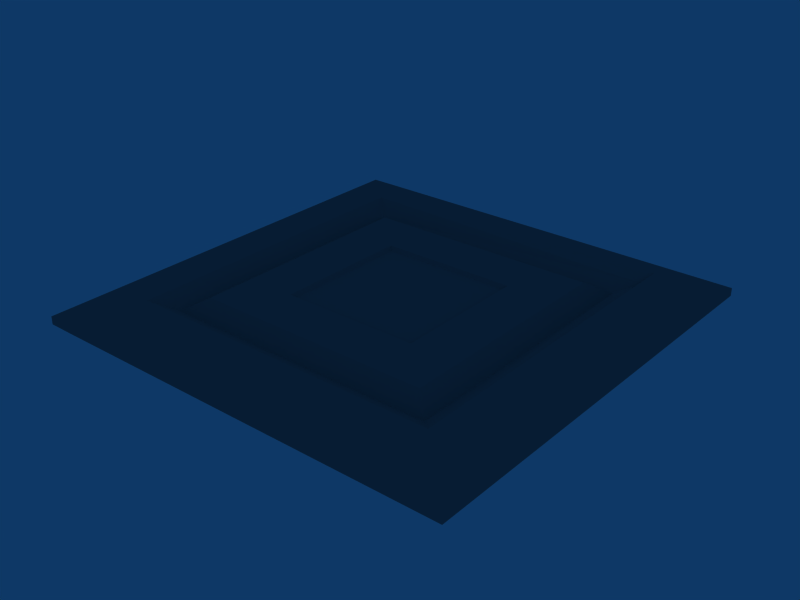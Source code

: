 # Source: board.blend  (saved by Blender 2.49.2; exported with 4.5.12 LTS)
import bpy
from mathutils import Matrix  # noqa: F401  (used for matrix-valued properties, if any)

bpy.ops.wm.read_factory_settings(use_empty=True)
scene = bpy.context.scene
scene.name = 'Scene'

# ---- collections
col_collection_1 = bpy.data.collections.new('Collection 1'); scene.collection.children.link(col_collection_1)

# ---- materials (node trees are filled in below, after node groups)
mat_initialshadinggroup = bpy.data.materials.new('initialShadingGroup')
mat_initialshadinggroup.alpha_threshold = 0.0
mat_initialshadinggroup.diffuse_color = (0.5, 0.5, 0.5, 1.0)
mat_initialshadinggroup.roughness = 0.5
mat_initialshadinggroup.line_color = (0.0, 0.0, 0.0, 1.0)

# ---- material node trees

# ---- world
world_world = bpy.data.worlds.new('World'); scene.world = world_world
world_world.color = (0.05656, 0.2208, 0.4)
world_world.use_sun_shadow = False
world_world.sun_shadow_jitter_overblur = 0.0
world_world.cycles.sampling_method = 'MANUAL'
world_world.cycles.sample_map_resolution = 256

# ---- meshes
me_board = bpy.data.meshes.new('Board')
me_board.from_pydata([(-6.0, 6.0, 1.0), (6.0, 6.0, 1.0), (-8.0, 8.0, 0.0), (8.0, 8.0, 0.8), (-8.0, 8.0, 1.0), (-8.0, 9.1, 1.0), (8.0, 9.1, 1.0), (-8.0, 9.4, 0.0), (8.0, 9.4, 0.0), (-9.5, -9.5, 0.0), (-8.0, -9.5, 0.0), (-9.2, -9.2, 1.0), (-8.0, -9.2, 1.0), (-9.2, 9.1, 1.0), (-8.0, 9.1, 1.0), (-9.5, 9.4, 0.0), (-8.0, 9.4, 0.0), (-8.0, -9.5, 0.0), (8.0, -9.5, 0.0), (-8.0, -9.2, 1.0), (8.0, -9.2, 1.0), (-8.0, -8.0, 1.0), (8.0, -8.0, 1.0), (8.0, -8.0, 0.0), (8.0, -9.5, 0.0), (9.5, -9.5, 0.0), (8.0, -9.2, 1.0), (9.2, -9.2, 1.0), (8.0, 9.1, 1.0), (9.2, 9.1, 1.0), (8.0, 9.4, 0.0), (9.5, 9.4, 0.0), (-9.5, 11.02, 0.4), (9.5, 11.02, 0.4), (9.5, 11.02, 0.0), (-9.5, 11.02, 0.0), (-11.01, -11.01, 0.0), (-9.5, -11.02, 0.0), (-9.5, -11.02, 0.4), (-11.01, -11.01, 0.4), (-11.01, 11.01, 0.4), (-9.5, 11.02, 0.4), (-9.5, 11.02, 0.0), (-11.01, 11.01, 0.0), (-9.5, -11.02, 0.0), (9.51, -11.0, 0.0), (9.51, -11.0, 0.4), (-9.5, -11.02, 0.4), (9.51, -11.0, 0.0), (11.0, -11.0, 0.0), (11.0, -11.0, 0.4), (9.5, 11.02, 0.4), (11.02, 11.02, 0.4), (11.02, 11.02, 0.0), (9.5, 11.02, 0.0), (-6.0, -6.0, 1.0), (6.0, -6.0, 1.0), (9.51, -11.0, 0.4), (11.0, -11.0, 0.0), (9.51, -11.0, -5.96e-08), (-9.5, -11.02, 0.0), (-11.01, -11.01, 0.0), (-11.01, 11.01, 0.4), (-9.5, 11.02, 0.4), (-11.01, 11.01, -5.96e-08), (-9.5, 11.02, -5.96e-08), (9.5, 11.02, 0.0), (11.02, 11.02, 0.0), (-9.5, -11.02, 0.4), (-6.0, 6.0, 1.0), (6.0, 6.0, 1.0), (-7.0, 7.0, 0.4), (7.0, 7.0, 0.4), (-8.0, 8.0, 1.0), (-7.0, 7.0, 0.4), (-7.0, -7.0, 0.4), (-8.0, 8.0, 1.0), (7.0, 7.0, 0.4), (7.0, -7.0, 0.4), (8.0, -8.0, 1.0), (-7.0, -7.0, 0.4), (7.0, -7.0, 0.4), (8.0, -8.0, 1.0), (-6.0, -6.0, 1.0), (7.0, -7.0, 0.4), (7.0, -7.0, 0.4), (-8.0, 8.0, 1.0), (7.0, -7.0, 0.4), (8.0, -8.0, 1.0), (8.0, -8.0, 1.0), (8.0, -8.0, 1.0), (7.0, -7.0, 0.4), (7.0, -7.0, 0.4), (7.0, -7.0, 0.4), (-4.0, 6.0, 1.0), (-2.0, 6.0, 1.0), (0.0, 6.0, 1.0), (2.0, 6.0, 1.0), (4.0, 6.0, 1.0), (-6.0, 4.0, 1.0), (-6.0, 2.0, 1.0), (-6.0, 0.0, 1.0), (-6.0, -2.0, 1.0), (-6.0, -4.0, 1.0), (-4.0, -6.0, 1.0), (-2.0, -6.0, 1.0), (0.0, -6.0, 1.0), (2.0, -6.0, 1.0), (4.0, -6.0, 1.0), (6.0, 4.0, 1.0), (6.0, 2.0, 1.0), (6.0, 0.0, 1.0), (6.0, -2.0, 1.0), (6.0, -4.0, 1.0), (3.5, 3.5, 1.0), (2.0, 3.5, 1.0), (0.0, 3.5, 1.0), (-2.0, 3.5, 1.0), (-3.5, 3.5, 1.0), (3.5, 2.0, 1.0), (-3.5, 2.0, 1.0), (3.5, 0.0, 1.0), (-3.5, 0.0, 1.0), (3.5, -2.0, 1.0), (-3.5, -2.0, 1.0), (3.5, -3.5, 1.0), (2.0, -3.5, 1.0), (0.0, -3.5, 1.0), (-2.0, -3.5, 1.0), (-3.5, -3.5, 1.0), (3.3, -2.0, 0.8343), (3.3, -3.3, 0.8343), (2.0, -3.3, 0.8343), (0.0, -3.3, 0.8343), (-2.0, -3.3, 0.8343), (-3.3, -3.3, 0.8343), (-3.3, -2.0, 0.8343), (3.3, 0.0, 0.8343), (-3.3, 0.0, 0.8343), (3.3, 2.0, 0.8343), (-3.3, 2.0, 0.8343), (3.3, 3.3, 0.8343), (-3.3, 3.3, 0.8343), (2.0, 3.3, 0.8343), (0.0, 3.3, 0.8343), (-2.0, 3.3, 0.8343), (2.0, -2.0, 0.8343), (0.0, -2.0, 0.8343), (-2.0, -2.0, 0.8343), (2.0, 0.0, 0.8343), (0.0, 0.0, 0.8343), (-2.0, 0.0, 0.8343), (2.0, 2.0, 0.8343), (0.0, 2.0, 0.8343), (-2.0, 2.0, 0.8343)], [(17, 19), (55, 83), (79, 88), (87, 91), (87, 93)], [(4, 3, 6, 5), (32, 33, 34, 35), (7, 8, 3, 2), (3, 8, 6), (7, 2, 4, 5), (11, 12, 14, 13), (15, 16, 10, 9), (43, 36, 39, 40), (44, 45, 46, 47), (19, 20, 22, 21), (18, 23, 22, 20), (26, 27, 29, 28), (30, 31, 25, 24), (49, 53, 52, 50), (5, 6, 33, 32), (8, 7, 35, 34), (9, 10, 37, 36), (12, 11, 39, 38), (13, 14, 41, 40), (16, 15, 43, 42), (15, 9, 36, 43), (11, 13, 40, 39), (17, 18, 45, 44), (20, 19, 68, 46), (24, 25, 49, 48), (27, 26, 57, 50), (28, 29, 52, 51), (31, 30, 54, 53), (25, 31, 53, 49), (29, 27, 50, 52), (50, 57, 59, 58), (38, 39, 61, 60), (40, 41, 63, 62), (62, 63, 65, 64), (51, 52, 67, 66), (69, 70, 72, 71), (71, 72, 3, 73), (75, 74, 76, 21), (77, 92, 79, 3), (81, 80, 21, 82), (78, 56, 84, 85), (88, 87, 89, 90), (94, 0, 99, 118), (95, 94, 118, 117), (96, 95, 117, 116), (97, 96, 116, 115), (98, 97, 115, 114), (1, 98, 114, 109), (118, 99, 100, 120), (109, 114, 119, 110), (120, 100, 101, 122), (110, 119, 121, 111), (122, 101, 102, 124), (111, 121, 123, 112), (124, 102, 103, 129), (112, 123, 125, 113), (129, 103, 55, 104), (128, 129, 104, 105), (127, 128, 105, 106), (126, 127, 106, 107), (125, 126, 107, 108), (113, 125, 108, 56), (96, 70, 69), (0, 94, 69), (98, 1, 70), (94, 95, 69), (97, 98, 70), (95, 96, 69), (96, 97, 70), (101, 74, 75), (55, 103, 75), (99, 0, 74), (103, 102, 75), (100, 99, 74), (102, 101, 75), (101, 100, 74), (111, 78, 77), (1, 109, 77), (113, 56, 78), (109, 110, 77), (112, 113, 78), (110, 111, 77), (111, 112, 78), (106, 80, 81), (56, 108, 81), (104, 55, 80), (108, 107, 81), (105, 104, 80), (107, 106, 81), (106, 105, 80), (125, 123, 130, 131), (126, 125, 131, 132), (127, 126, 132, 133), (128, 127, 133, 134), (129, 128, 134, 135), (124, 129, 135, 136), (123, 121, 137, 130), (122, 124, 136, 138), (121, 119, 139, 137), (120, 122, 138, 140), (119, 114, 141, 139), (118, 120, 140, 142), (114, 115, 143, 141), (115, 116, 144, 143), (116, 117, 145, 144), (117, 118, 142, 145), (130, 146, 132, 131), (146, 147, 133, 132), (147, 148, 134, 133), (148, 136, 135, 134), (137, 149, 146, 130), (149, 150, 147, 146), (150, 151, 148, 147), (151, 138, 136, 148), (139, 152, 149, 137), (152, 153, 150, 149), (153, 154, 151, 150), (154, 140, 138, 151), (141, 143, 152, 139), (143, 144, 153, 152), (144, 145, 154, 153), (145, 142, 140, 154)])
_uv = me_board.uv_layers.new(name='UVTex')
_uv.uv.foreach_set('vector', [0.375, 0.25, 0.625, 0.25, 0.625, 0.5, 0.375, 0.5, 0.375, 0.5, 0.625, 0.5, 0.625, 0.75, 0.375, 0.75, 0.375, 0.75, 0.625, 0.75, 0.625, 1.0, 0.375, 1.0, 0.625, 0.0, 0.875, 0.0, 0.875, 0.25, 0.125, 0.0, 0.375, 0.0, 0.375, 0.25, 0.125, 0.25, 0.375, 0.25, 0.625, 0.25, 0.625, 0.5, 0.375, 0.5, 0.375, 0.75, 0.625, 0.75, 0.625, 1.0, 0.375, 1.0, 0.125, 0.0, 0.375, 0.0, 0.375, 0.25, 0.125, 0.25, 0.375, 0.0, 0.625, 0.0, 0.625, 0.25, 0.375, 0.25, 0.375, 0.25, 0.625, 0.25, 0.625, 0.5, 0.375, 0.5, 0.625, 0.0, 0.875, 0.0, 0.875, 0.25, 0.625, 0.25, 0.375, 0.25, 0.625, 0.25, 0.625, 0.5, 0.375, 0.5, 0.375, 0.75, 0.625, 0.75, 0.625, 1.0, 0.375, 1.0, 0.625, 0.0, 0.875, 0.0, 0.875, 0.25, 0.625, 0.25, 0.375, 0.5, 0.625, 0.5, 0.625, 0.5, 0.375, 0.5, 0.625, 0.75, 0.375, 0.75, 0.375, 0.75, 0.625, 0.75, 0.375, 0.0, 0.625, 0.0, 0.625, 0.0, 0.375, 0.0, 0.625, 0.25, 0.375, 0.25, 0.375, 0.25, 0.625, 0.25, 0.375, 0.5, 0.625, 0.5, 0.625, 0.5, 0.375, 0.5, 0.625, 0.75, 0.375, 0.75, 0.375, 0.75, 0.625, 0.75, 0.125, 0.0, 0.375, 0.0, 0.375, 0.0, 0.125, 0.0, 0.375, 0.25, 0.125, 0.25, 0.125, 0.25, 0.375, 0.25, 0.375, 0.0, 0.625, 0.0, 0.625, 0.0, 0.375, 0.0, 0.625, 0.25, 0.375, 0.25, 0.375, 0.25, 0.625, 0.25, 0.375, 0.0, 0.625, 0.0, 0.625, 0.0, 0.375, 0.0, 0.625, 0.25, 0.375, 0.25, 0.375, 0.25, 0.625, 0.25, 0.375, 0.5, 0.625, 0.5, 0.625, 0.5, 0.375, 0.5, 0.625, 0.75, 0.375, 0.75, 0.375, 0.75, 0.625, 0.75, 0.625, 0.0, 0.875, 0.0, 0.875, 0.0, 0.625, 0.0, 0.875, 0.25, 0.625, 0.25, 0.625, 0.25, 0.875, 0.25, 0.625, 0.25, 0.375, 0.25, 0.375, 0.25, 0.625, 0.25, 0.625, 0.25, 0.375, 0.25, 0.375, 0.25, 0.625, 0.25, 0.375, 0.5, 0.625, 0.5, 0.625, 0.5, 0.375, 0.5, 0.375, 0.5, 0.625, 0.5, 0.625, 0.5, 0.375, 0.5, 0.375, 0.5, 0.625, 0.5, 0.625, 0.5, 0.375, 0.5, 0.55, 0.3125, 0.55, 0.6884, 0.5625, 0.6884, 0.5625, 0.3125, 0.55, 0.3125, 0.55, 0.6884, 0.5625, 0.6884, 0.5625, 0.3125, 0.55, 0.3125, 0.55, 0.6884, 0.5625, 0.6884, 0.5625, 0.3125, 0.55, 0.3125, 0.55, 0.6884, 0.5625, 0.6884, 0.5625, 0.3125, 0.55, 0.3125, 0.55, 0.6884, 0.5625, 0.6884, 0.5625, 0.3125, 0.55, 0.3125, 0.55, 0.6884, 0.5625, 0.6884, 0.5625, 0.3125, 0.55, 0.3125, 0.55, 0.6884, 0.5625, 0.6884, 0.5625, 0.3125, 0.55, 0.6258, 0.55, 0.6884, 0.5521, 0.6884, 0.5521, 0.6258, 0.55, 0.5631, 0.55, 0.6258, 0.5521, 0.6258, 0.5521, 0.5631, 0.55, 0.5005, 0.55, 0.5631, 0.5521, 0.5631, 0.5521, 0.5005, 0.55, 0.4378, 0.55, 0.5005, 0.5521, 0.5005, 0.5521, 0.4378, 0.55, 0.3752, 0.55, 0.4378, 0.5521, 0.4378, 0.5521, 0.3752, 0.55, 0.3125, 0.55, 0.3752, 0.5521, 0.3752, 0.5521, 0.3125, 0.5521, 0.6258, 0.5521, 0.6884, 0.5542, 0.6884, 0.5542, 0.6258, 0.5521, 0.3125, 0.5521, 0.3752, 0.5542, 0.3752, 0.5542, 0.3125, 0.5542, 0.6258, 0.5542, 0.6884, 0.5562, 0.6884, 0.5563, 0.6258, 0.5542, 0.3125, 0.5542, 0.3752, 0.5562, 0.3752, 0.5562, 0.3125, 0.5563, 0.6258, 0.5562, 0.6884, 0.5583, 0.6884, 0.5583, 0.6258, 0.5562, 0.3125, 0.5562, 0.3752, 0.5583, 0.3752, 0.5583, 0.3125, 0.5583, 0.6258, 0.5583, 0.6884, 0.5604, 0.6884, 0.5604, 0.6258, 0.5583, 0.3125, 0.5583, 0.3752, 0.5604, 0.3752, 0.5604, 0.3125, 0.5604, 0.6258, 0.5604, 0.6884, 0.5625, 0.6884, 0.5625, 0.6258, 0.5604, 0.5631, 0.5604, 0.6258, 0.5625, 0.6258, 0.5625, 0.5631, 0.5604, 0.5005, 0.5604, 0.5631, 0.5625, 0.5631, 0.5625, 0.5005, 0.5604, 0.4378, 0.5604, 0.5005, 0.5625, 0.5005, 0.5625, 0.4378, 0.5604, 0.3752, 0.5604, 0.4378, 0.5625, 0.4378, 0.5625, 0.3752, 0.5604, 0.3125, 0.5604, 0.3752, 0.5625, 0.3752, 0.5625, 0.3125, 0.5542, 0.4378, 0.55, 0.6884, 0.55, 0.3125, 0.55, 0.3125, 0.5542, 0.4378, 0.55, 0.3125, 0.5542, 0.4378, 0.55, 0.6884, 0.55, 0.6884, 0.5542, 0.4378, 0.5542, 0.4378, 0.55, 0.3125, 0.5542, 0.4378, 0.5542, 0.4378, 0.55, 0.6884, 0.5542, 0.4378, 0.5542, 0.4378, 0.55, 0.3125, 0.5542, 0.4378, 0.5542, 0.4378, 0.55, 0.6884, 0.55, 0.5005, 0.5625, 0.6884, 0.5625, 0.3125, 0.55, 0.3125, 0.55, 0.3752, 0.5625, 0.3125, 0.55, 0.6258, 0.55, 0.6884, 0.5625, 0.6884, 0.55, 0.3752, 0.55, 0.4378, 0.5625, 0.3125, 0.55, 0.5631, 0.55, 0.6258, 0.5625, 0.6884, 0.55, 0.4378, 0.55, 0.5005, 0.5625, 0.3125, 0.55, 0.5005, 0.55, 0.5631, 0.5625, 0.6884, 0.55, 0.5005, 0.5625, 0.6884, 0.5625, 0.3125, 0.55, 0.3125, 0.55, 0.3752, 0.5625, 0.3125, 0.55, 0.6258, 0.55, 0.6884, 0.5625, 0.6884, 0.55, 0.3752, 0.55, 0.4378, 0.5625, 0.3125, 0.55, 0.5631, 0.55, 0.6258, 0.5625, 0.6884, 0.55, 0.4378, 0.55, 0.5005, 0.5625, 0.3125, 0.55, 0.5005, 0.55, 0.5631, 0.5625, 0.6884, 0.55, 0.5005, 0.5625, 0.6884, 0.5625, 0.3125, 0.55, 0.3125, 0.55, 0.3752, 0.5625, 0.3125, 0.55, 0.6258, 0.55, 0.6884, 0.5625, 0.6884, 0.55, 0.3752, 0.55, 0.4378, 0.5625, 0.3125, 0.55, 0.5631, 0.55, 0.6258, 0.5625, 0.6884, 0.55, 0.4378, 0.55, 0.5005, 0.5625, 0.3125, 0.55, 0.5005, 0.55, 0.5631, 0.5625, 0.6884, 0.5583, 0.3752, 0.5583, 0.4378, 0.5604, 0.4378, 0.5604, 0.3752, 0.5583, 0.3752, 0.5583, 0.4378, 0.5604, 0.4378, 0.5604, 0.3752, 0.5583, 0.4378, 0.5583, 0.5005, 0.5604, 0.5005, 0.5604, 0.4378, 0.5583, 0.5005, 0.5583, 0.5631, 0.5604, 0.5631, 0.5604, 0.5005, 0.5583, 0.5631, 0.5583, 0.6258, 0.5604, 0.6258, 0.5604, 0.5631, 0.5583, 0.5631, 0.5583, 0.6258, 0.5604, 0.6258, 0.5604, 0.5631, 0.5562, 0.3752, 0.5562, 0.4378, 0.5583, 0.4378, 0.5583, 0.3752, 0.5562, 0.5631, 0.5563, 0.6258, 0.5583, 0.6258, 0.5583, 0.5631, 0.5542, 0.3752, 0.5542, 0.4378, 0.5562, 0.4378, 0.5562, 0.3752, 0.5542, 0.5631, 0.5542, 0.6258, 0.5563, 0.6258, 0.5562, 0.5631, 0.5521, 0.3752, 0.5521, 0.4378, 0.5542, 0.4378, 0.5542, 0.3752, 0.5521, 0.5631, 0.5521, 0.6258, 0.5542, 0.6258, 0.5542, 0.5631, 0.5521, 0.3752, 0.5521, 0.4378, 0.5542, 0.4378, 0.5542, 0.3752, 0.5521, 0.4378, 0.5521, 0.5005, 0.5542, 0.5005, 0.5542, 0.4378, 0.5521, 0.5005, 0.5521, 0.5631, 0.5542, 0.5631, 0.5542, 0.5005, 0.5521, 0.5631, 0.5521, 0.6258, 0.5542, 0.6258, 0.5542, 0.5631, 0.5583, 0.3752, 0.5583, 0.4378, 0.5604, 0.4378, 0.5604, 0.3752, 0.5583, 0.4378, 0.5583, 0.5005, 0.5604, 0.5005, 0.5604, 0.4378, 0.5583, 0.5005, 0.5583, 0.5631, 0.5604, 0.5631, 0.5604, 0.5005, 0.5583, 0.5631, 0.5583, 0.6258, 0.5604, 0.6258, 0.5604, 0.5631, 0.5562, 0.3752, 0.5562, 0.4378, 0.5583, 0.4378, 0.5583, 0.3752, 0.5562, 0.4378, 0.5562, 0.5005, 0.5583, 0.5005, 0.5583, 0.4378, 0.5562, 0.5005, 0.5562, 0.5631, 0.5583, 0.5631, 0.5583, 0.5005, 0.5562, 0.5631, 0.5563, 0.6258, 0.5583, 0.6258, 0.5583, 0.5631, 0.5542, 0.3752, 0.5542, 0.4378, 0.5562, 0.4378, 0.5562, 0.3752, 0.5542, 0.4378, 0.5542, 0.5005, 0.5562, 0.5005, 0.5562, 0.4378, 0.5542, 0.5005, 0.5542, 0.5631, 0.5562, 0.5631, 0.5562, 0.5005, 0.5542, 0.5631, 0.5542, 0.6258, 0.5563, 0.6258, 0.5562, 0.5631, 0.5521, 0.3752, 0.5521, 0.4378, 0.5542, 0.4378, 0.5542, 0.3752, 0.5521, 0.4378, 0.5521, 0.5005, 0.5542, 0.5005, 0.5542, 0.4378, 0.5521, 0.5005, 0.5521, 0.5631, 0.5542, 0.5631, 0.5542, 0.5005, 0.5521, 0.5631, 0.5521, 0.6258, 0.5542, 0.6258, 0.5542, 0.5631])
me_board.materials.append(mat_initialshadinggroup)
me_board.materials.append(None)
me_board.use_remesh_preserve_volume = False
me_board.use_remesh_preserve_attributes = False
me_board.use_mirror_vertex_groups = False
me_board.update()

# ---- objects
ob_board = bpy.data.objects.new('Board', me_board)

# ---- transforms, parenting, visibility, modifiers, constraints
ob_board.location = (0.0, 0.0, 0.0)
ob_board.scale = (0.1, 0.1, 0.1)
ob_board.lock_rotations_4d = False
ob_board.empty_display_type = 'ARROWS'
ob_board.lineart.crease_threshold = 0.0
_vg = ob_board.vertex_groups.new(name='default')
_vg = ob_board.vertex_groups.new(name='polySurface11')
_vg = ob_board.vertex_groups.new(name='polySurface17')
_vg = ob_board.vertex_groups.new(name='polySurface18')

# ---- collection membership
col_collection_1.objects.link(ob_board)

# ---- scene / render settings (as saved in the file)
scene.frame_start = 1; scene.frame_end = 250; scene.frame_set(11)
scene.render.engine = 'BLENDER_EEVEE_NEXT'
scene.render.image_settings.file_format = 'JPEG'
scene.render.image_settings.color_mode = 'RGB'
scene.render.image_settings.compression = 90
scene.render.resolution_x = 800
scene.render.resolution_y = 600
scene.render.pixel_aspect_x = 100.0
scene.render.pixel_aspect_y = 100.0
scene.render.fps = 25
scene.render.dither_intensity = 0.0
scene.render.use_compositing = False
scene.render.use_sequencer = False
scene.render.bake_margin = 2
scene.render.bake_bias = 0.0
scene.render.use_stamp_time = False
scene.render.use_stamp_date = False
scene.render.use_stamp_frame = False
scene.render.use_stamp_camera = False
scene.render.use_stamp_scene = False
scene.render.use_stamp_filename = False
scene.render.use_stamp_render_time = False
scene.render.stamp_font_size = 0
scene.cycles.use_denoising = False
scene.cycles.samples = 10
scene.cycles.sampling_pattern = 'TABULATED_SOBOL'
scene.cycles.light_sampling_threshold = 0.0
scene.cycles.use_adaptive_sampling = False
scene.cycles.use_light_tree = False
scene.cycles.blur_glossy = 0.0
scene.cycles.volume_bounces = 1
scene.cycles.pixel_filter_type = 'GAUSSIAN'
scene.cycles.sample_clamp_indirect = 0.0
scene.view_settings.view_transform = 'Raw'
bpy.context.view_layer.update()

# ---- added for rendering (the .blend has no active camera): camera
cam_auto = bpy.data.cameras.new('AutoCamera')
cam_auto.lens = 50.0
cam_auto.sensor_width = 36.0
cam_auto.clip_end = 1000.0
ob_auto_camera = bpy.data.objects.new('AutoCamera', cam_auto)
scene.collection.objects.link(ob_auto_camera)
ob_auto_camera.location = (2.88586, -3.46257, 2.35838)
ob_auto_camera.rotation_euler = (1.09748, -7.21219e-08, 0.694738)
scene.camera = ob_auto_camera
bpy.context.view_layer.update()
